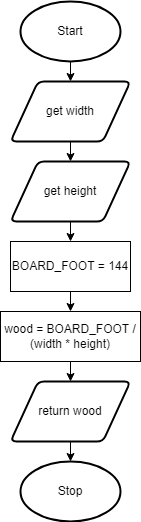

The diagram above was exported from draw.io. Its source (the exported page's mxGraphModel, read from the mxfile embedded in the PNG):
<mxGraphModel dx="1202" dy="790" grid="1" gridSize="10" guides="1" tooltips="1" connect="1" arrows="1" fold="1" page="1" pageScale="1" pageWidth="827" pageHeight="1169" math="0" shadow="0">
  <root>
    <mxCell id="0" />
    <mxCell id="1" parent="0" />
    <mxCell id="18" style="edgeStyle=none;html=1;exitX=0.5;exitY=1;exitDx=0;exitDy=0;exitPerimeter=0;entryX=0.5;entryY=0;entryDx=0;entryDy=0;" parent="1" source="19" target="21" edge="1">
      <mxGeometry relative="1" as="geometry" />
    </mxCell>
    <mxCell id="19" value="Start" style="strokeWidth=2;html=1;shape=mxgraph.flowchart.start_1;whiteSpace=wrap;" parent="1" vertex="1">
      <mxGeometry x="130" y="30" width="100" height="60" as="geometry" />
    </mxCell>
    <mxCell id="49" style="edgeStyle=none;html=1;exitX=0.5;exitY=1;exitDx=0;exitDy=0;entryX=0.5;entryY=0;entryDx=0;entryDy=0;" parent="1" source="21" target="48" edge="1">
      <mxGeometry relative="1" as="geometry" />
    </mxCell>
    <mxCell id="21" value="get width" style="shape=parallelogram;html=1;strokeWidth=2;perimeter=parallelogramPerimeter;whiteSpace=wrap;rounded=1;arcSize=12;size=0.23;" parent="1" vertex="1">
      <mxGeometry x="120" y="110" width="120" height="60" as="geometry" />
    </mxCell>
    <mxCell id="22" value="Stop" style="strokeWidth=2;html=1;shape=mxgraph.flowchart.start_1;whiteSpace=wrap;" parent="1" vertex="1">
      <mxGeometry x="130" y="490" width="100" height="60" as="geometry" />
    </mxCell>
    <mxCell id="28" style="edgeStyle=none;html=1;exitX=0.5;exitY=1;exitDx=0;exitDy=0;entryX=0.5;entryY=0;entryDx=0;entryDy=0;" parent="1" source="29" target="31" edge="1">
      <mxGeometry relative="1" as="geometry" />
    </mxCell>
    <mxCell id="29" value="wood = BOARD_FOOT / (width * height)" style="rounded=0;whiteSpace=wrap;html=1;" parent="1" vertex="1">
      <mxGeometry x="110" y="340" width="140" height="50" as="geometry" />
    </mxCell>
    <mxCell id="30" style="edgeStyle=none;html=1;exitX=0.5;exitY=1;exitDx=0;exitDy=0;entryX=0.5;entryY=0;entryDx=0;entryDy=0;entryPerimeter=0;" parent="1" source="31" target="22" edge="1">
      <mxGeometry relative="1" as="geometry" />
    </mxCell>
    <mxCell id="31" value="return wood" style="shape=parallelogram;html=1;strokeWidth=2;perimeter=parallelogramPerimeter;whiteSpace=wrap;rounded=1;arcSize=12;size=0.23;" parent="1" vertex="1">
      <mxGeometry x="120" y="410" width="120" height="60" as="geometry" />
    </mxCell>
    <mxCell id="46" style="edgeStyle=none;html=1;exitX=0.5;exitY=1;exitDx=0;exitDy=0;entryX=0.5;entryY=0;entryDx=0;entryDy=0;" parent="1" target="29" edge="1">
      <mxGeometry relative="1" as="geometry">
        <mxPoint x="180" y="320" as="sourcePoint" />
      </mxGeometry>
    </mxCell>
    <mxCell id="51" style="edgeStyle=none;html=1;exitX=0.5;exitY=1;exitDx=0;exitDy=0;entryX=0.5;entryY=0;entryDx=0;entryDy=0;" edge="1" parent="1" source="48" target="50">
      <mxGeometry relative="1" as="geometry" />
    </mxCell>
    <mxCell id="48" value="get height" style="shape=parallelogram;html=1;strokeWidth=2;perimeter=parallelogramPerimeter;whiteSpace=wrap;rounded=1;arcSize=12;size=0.23;" parent="1" vertex="1">
      <mxGeometry x="120" y="190" width="120" height="60" as="geometry" />
    </mxCell>
    <mxCell id="50" value="BOARD_FOOT = 144" style="rounded=0;whiteSpace=wrap;html=1;" vertex="1" parent="1">
      <mxGeometry x="120" y="270" width="120" height="50" as="geometry" />
    </mxCell>
  </root>
</mxGraphModel>